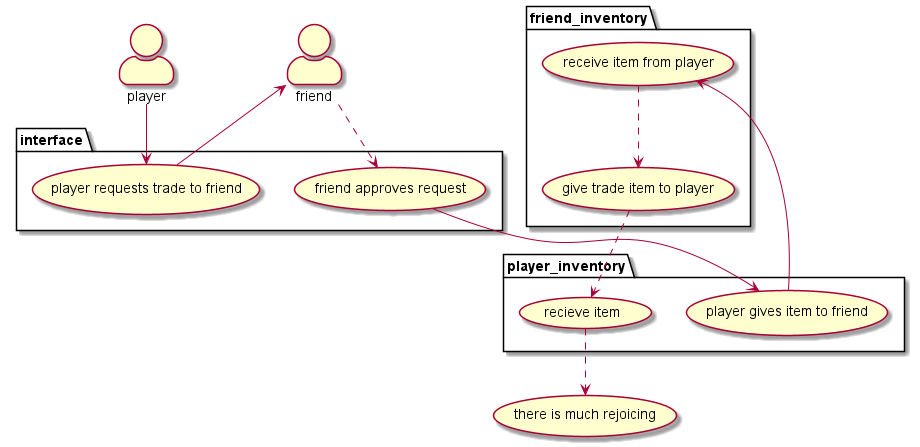

The diagram above was rendered by PlantUML. Its source (embedded in the PNG):
@startuml

skinparam actorStyle awesome
:player: as p1
:friend: as fr
' :admin: as dm 

' package IRL_bank {
'     usecase "buy zennis with $" as buyZ
'     usecase "buy items from bank" as p1_buy
'     usecase "payout to stake-holders" as moola
' }

' package bank_inventory {
'     usecase "give item to player" as bank_to_p1
' }

' package player_bank_account {
'     usecase "deposit Z's to account" as p1_act
'     usecase "friend pays player Z's" as fr_pays_p1

' }

package interface {
    usecase "player requests trade to friend" as p1_start_trade
    usecase "friend approves request" as fr_approves
}

package player_inventory {
    usecase "player gives item to friend" as p1_giveto_fr
    usecase "recieve item" as p1_get_item

}

' package friend_bank_account {
'     usecase "player pays/friend recieves Z's" as fr_pay
' }

package friend_inventory {
    usecase "receive item from player" as fr_item_from_p1
    usecase "give trade item to player" as fr_item_to_p1
}

usecase "there is much rejoicing" as rejoice



p1 --> p1_start_trade
p1_start_trade --> fr
fr ..> fr_approves

fr_approves --> p1_giveto_fr
p1_giveto_fr --> fr_item_from_p1
fr_item_from_p1 ..> fr_item_to_p1
fr_item_to_p1 ..> p1_get_item
p1_get_item ..> rejoice 


@enduml